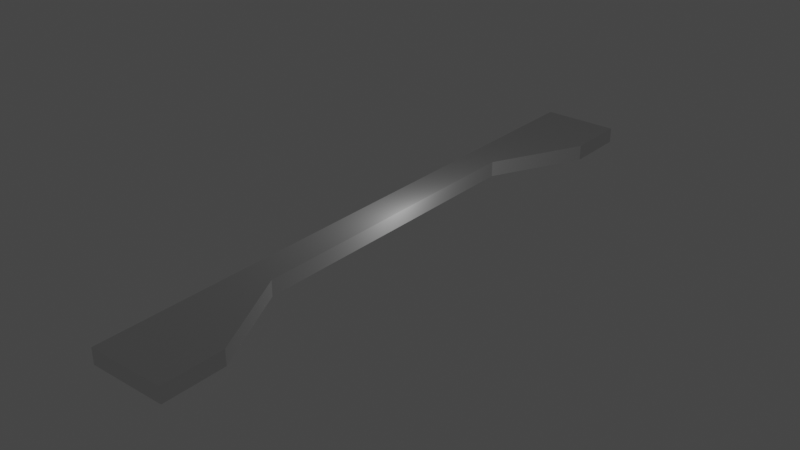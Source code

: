 # Source: segment_thin_right.blend  (saved by Blender 3.4.6; exported with 4.5.12 LTS)
import bpy
from mathutils import Matrix  # noqa: F401  (used for matrix-valued properties, if any)

bpy.ops.wm.read_factory_settings(use_empty=True)
scene = bpy.context.scene
scene.name = 'Scene'

# ---- collections
col_collection = bpy.data.collections.new('Collection'); scene.collection.children.link(col_collection)

# ---- world
world_world = bpy.data.worlds.new('World'); scene.world = world_world
world_world.use_nodes = True; world_world.node_tree.nodes.clear()
_N = world_world.node_tree.nodes; _L = world_world.node_tree.links
n0 = _N.new('ShaderNodeOutputWorld'); n0.name = 'World Output'; n0.location = (300, 300)
n1 = _N.new('ShaderNodeBackground'); n1.name = 'Background'; n1.location = (10, 300)
n1.inputs[0].default_value = (0.05088, 0.05088, 0.05088, 1.0)
_L.new(n1.outputs[0], n0.inputs[0])
n0.is_active_output = True
world_world.color = (0.05088, 0.05088, 0.05088)
world_world.use_sun_shadow = False
world_world.sun_shadow_jitter_overblur = 0.0

# ---- lights
light_light = bpy.data.lights.new('Light', 'POINT')
light_light.transmission_factor = 0.0
light_light.energy = 1000.0
light_light.shadow_soft_size = 0.1
light_light.shadow_maximum_resolution = 0.006
light_light.use_absolute_resolution = True

# ---- meshes
me_cube = bpy.data.meshes.new('Cube')
me_cube.from_pydata([(-1.0, -1.0, -1.0), (-1.0, -1.0, 1.0), (-1.0, 1.0, -1.0), (-1.0, 1.0, 1.0), (1.0, -1.0, -1.0), (1.0, -1.0, 1.0), (1.0, 1.0, -1.0), (1.0, 1.0, 1.0), (0.6, 1.0, -1.0), (0.2, 1.0, -1.0), (-0.2, 1.0, -1.0), (-0.6, 1.0, -1.0), (-0.6, 1.0, 1.0), (-0.2, 1.0, 1.0), (0.2, 1.0, 1.0), (0.6, 1.0, 1.0), (-0.6, -1.0, -1.0), (-0.2, -1.0, -1.0), (0.2, -1.0, -1.0), (0.6, -1.0, -1.0), (0.6, -1.0, 1.0), (0.2, -1.0, 1.0), (-0.2, -1.0, 1.0), (-0.6, -1.0, 1.0), (-1.0, 0.5, -1.0), (-1.0, 0.0, -1.0), (-1.0, -0.5, -1.0), (-1.0, -0.5, 1.0), (-1.0, 0.0, 1.0), (-1.0, 0.5, 1.0), (1.0, -0.5, -1.0), (1.0, 0.0, -1.0), (1.0, 0.5, -1.0), (1.0, 0.5, 1.0), (1.0, 0.0, 1.0), (1.0, -0.5, 1.0), (0.6, 0.5, 1.0), (0.6, 0.0, 1.0), (0.6, -0.5, 1.0), (0.2, 0.5, 1.0), (0.2, 0.0, 1.0), (0.2, -0.5, 1.0), (-0.2, 0.5, 1.0), (-0.2, 0.0, 1.0), (-0.2, -0.5, 1.0), (-0.6, 0.5, 1.0), (-0.6, 0.0, 1.0), (-0.6, -0.5, 1.0), (-0.6, 0.5, -1.0), (-0.6, 0.0, -1.0), (-0.6, -0.5, -1.0), (-0.2, 0.5, -1.0), (-0.2, 0.0, -1.0), (-0.2, -0.5, -1.0), (0.2, 0.5, -1.0), (0.2, 0.0, -1.0), (0.2, -0.5, -1.0), (0.6, 0.5, -1.0), (0.6, 0.0, -1.0), (0.6, -0.5, -1.0), (-1.0, -19.0, -1.0), (-1.0, -19.0, 1.0), (-1.0, -17.0, -1.0), (-1.0, -17.0, 1.0), (1.0, -19.0, -1.0), (1.0, -19.0, 1.0), (1.0, -17.0, -1.0), (1.0, -17.0, 1.0), (0.6, -17.0, -1.0), (0.2, -17.0, -1.0), (-0.2, -17.0, -1.0), (-0.6, -17.0, -1.0), (-0.6, -17.0, 1.0), (-0.2, -17.0, 1.0), (0.2, -17.0, 1.0), (0.6, -17.0, 1.0), (-0.6, -19.0, -1.0), (-0.2, -19.0, -1.0), (0.2, -19.0, -1.0), (0.6, -19.0, -1.0), (0.6, -19.0, 1.0), (0.2, -19.0, 1.0), (-0.2, -19.0, 1.0), (-0.6, -19.0, 1.0), (-1.0, -17.5, -1.0), (-1.0, -18.0, -1.0), (-1.0, -18.5, -1.0), (-1.0, -18.5, 1.0), (-1.0, -18.0, 1.0), (-1.0, -17.5, 1.0), (1.0, -18.5, -1.0), (1.0, -18.0, -1.0), (1.0, -17.5, -1.0), (1.0, -17.5, 1.0), (1.0, -18.0, 1.0), (1.0, -18.5, 1.0), (0.6, -17.5, 1.0), (0.6, -18.0, 1.0), (0.6, -18.5, 1.0), (0.2, -17.5, 1.0), (0.2, -18.0, 1.0), (0.2, -18.5, 1.0), (-0.2, -17.5, 1.0), (-0.2, -18.0, 1.0), (-0.2, -18.5, 1.0), (-0.6, -17.5, 1.0), (-0.6, -18.0, 1.0), (-0.6, -18.5, 1.0), (-0.6, -17.5, -1.0), (-0.6, -18.0, -1.0), (-0.6, -18.5, -1.0), (-0.2, -17.5, -1.0), (-0.2, -18.0, -1.0), (-0.2, -18.5, -1.0), (0.2, -17.5, -1.0), (0.2, -18.0, -1.0), (0.2, -18.5, -1.0), (0.6, -17.5, -1.0), (0.6, -18.0, -1.0), (0.6, -18.5, -1.0), (-1.0, -17.0, -1.0), (-1.0, -17.0, 1.0), (-1.0, -1.0, -1.0), (-1.0, -1.0, 1.0), (-0.2, -17.0, -1.0), (-0.2, -17.0, 1.0), (-0.2, -1.0, -1.0), (-0.2, -1.0, 1.0), (-1.0, -1.5, -1.0), (-1.0, -2.0, -1.0), (-1.0, -2.5, -1.0), (-1.0, -3.0, -1.0), (-1.0, -3.5, -1.0), (-1.0, -4.0, -1.0), (-1.0, -4.5, -1.0), (-1.0, -5.0, -1.0), (-1.0, -5.5, -1.0), (-1.0, -6.0, -1.0), (-1.0, -6.5, -1.0), (-1.0, -7.0, -1.0), (-1.0, -7.5, -1.0), (-1.0, -8.0, -1.0), (-1.0, -8.5, -1.0), (-1.0, -9.0, -1.0), (-1.0, -9.5, -1.0), (-1.0, -10.0, -1.0), (-1.0, -10.5, -1.0), (-1.0, -11.0, -1.0), (-1.0, -11.5, -1.0), (-1.0, -12.0, -1.0), (-1.0, -12.5, -1.0), (-1.0, -13.0, -1.0), (-1.0, -13.5, -1.0), (-1.0, -14.0, -1.0), (-1.0, -14.5, -1.0), (-1.0, -15.0, -1.0), (-1.0, -15.5, -1.0), (-1.0, -16.0, -1.0), (-1.0, -16.5, -1.0), (-1.0, -16.5, 1.0), (-1.0, -16.0, 1.0), (-1.0, -15.5, 1.0), (-1.0, -15.0, 1.0), (-1.0, -14.5, 1.0), (-1.0, -14.0, 1.0), (-1.0, -13.5, 1.0), (-1.0, -13.0, 1.0), (-1.0, -12.5, 1.0), (-1.0, -12.0, 1.0), (-1.0, -11.5, 1.0), (-1.0, -11.0, 1.0), (-1.0, -10.5, 1.0), (-1.0, -10.0, 1.0), (-1.0, -9.5, 1.0), (-1.0, -9.0, 1.0), (-1.0, -8.5, 1.0), (-1.0, -8.0, 1.0), (-1.0, -7.5, 1.0), (-1.0, -7.0, 1.0), (-1.0, -6.5, 1.0), (-1.0, -6.0, 1.0), (-1.0, -5.5, 1.0), (-1.0, -5.0, 1.0), (-1.0, -4.5, 1.0), (-1.0, -4.0, 1.0), (-1.0, -3.5, 1.0), (-1.0, -3.0, 1.0), (-1.0, -2.5, 1.0), (-1.0, -2.0, 1.0), (-1.0, -1.5, 1.0), (-0.2, -16.5, -1.0), (-0.2, -16.0, -1.0), (-0.2, -15.5, -1.0), (-0.2, -15.0, -1.0), (-0.2, -14.5, -1.0), (-0.2, -14.0, -1.0), (-0.2, -13.5, -1.0), (-0.2, -13.0, -1.0), (-0.2, -12.5, -1.0), (-0.2, -12.0, -1.0), (-0.2, -11.5, -1.0), (-0.2, -11.0, -1.0), (-0.2, -10.5, -1.0), (-0.2, -10.0, -1.0), (-0.2, -9.5, -1.0), (-0.2, -9.0, -1.0), (-0.2, -8.5, -1.0), (-0.2, -8.0, -1.0), (-0.2, -7.5, -1.0), (-0.2, -7.0, -1.0), (-0.2, -6.5, -1.0), (-0.2, -6.0, -1.0), (-0.2, -5.5, -1.0), (-0.2, -5.0, -1.0), (-0.2, -4.5, -1.0), (-0.2, -4.0, -1.0), (-0.2, -3.5, -1.0), (-0.2, -3.0, -1.0), (-0.2, -2.5, -1.0), (-0.2, -2.0, -1.0), (-0.2, -1.5, -1.0), (-0.2, -1.5, 1.0), (-0.2, -2.0, 1.0), (-0.2, -2.5, 1.0), (-0.2, -3.0, 1.0), (-0.2, -3.5, 1.0), (-0.2, -4.0, 1.0), (-0.2, -4.5, 1.0), (-0.2, -5.0, 1.0), (-0.2, -5.5, 1.0), (-0.2, -6.0, 1.0), (-0.2, -6.5, 1.0), (-0.2, -7.0, 1.0), (-0.2, -7.5, 1.0), (-0.2, -8.0, 1.0), (-0.2, -8.5, 1.0), (-0.2, -9.0, 1.0), (-0.2, -9.5, 1.0), (-0.2, -10.0, 1.0), (-0.2, -10.5, 1.0), (-0.2, -11.0, 1.0), (-0.2, -11.5, 1.0), (-0.2, -12.0, 1.0), (-0.2, -12.5, 1.0), (-0.2, -13.0, 1.0), (-0.2, -13.5, 1.0), (-0.2, -14.0, 1.0), (-0.2, -14.5, 1.0), (-0.2, -15.0, 1.0), (-0.2, -15.5, 1.0), (-0.2, -16.0, 1.0), (-0.2, -16.5, 1.0), (-0.6, -1.0, -1.0), (-0.6, -1.0, 1.0), (-0.6, -17.0, -1.0), (-0.6, -17.0, 1.0), (-0.6, -1.5, 1.0), (-0.6, -2.0, 1.0), (-0.6, -2.5, 1.0), (-0.6, -3.0, 1.0), (-0.6, -3.5, 1.0), (-0.6, -4.0, 1.0), (-0.6, -4.5, 1.0), (-0.6, -5.0, 1.0), (-0.6, -5.5, 1.0), (-0.6, -6.0, 1.0), (-0.6, -6.5, 1.0), (-0.6, -7.0, 1.0), (-0.6, -7.5, 1.0), (-0.6, -8.0, 1.0), (-0.6, -8.5, 1.0), (-0.6, -9.0, 1.0), (-0.6, -9.5, 1.0), (-0.6, -10.0, 1.0), (-0.6, -10.5, 1.0), (-0.6, -11.0, 1.0), (-0.6, -11.5, 1.0), (-0.6, -12.0, 1.0), (-0.6, -12.5, 1.0), (-0.6, -13.0, 1.0), (-0.6, -13.5, 1.0), (-0.6, -14.0, 1.0), (-0.6, -14.5, 1.0), (-0.6, -15.0, 1.0), (-0.6, -15.5, 1.0), (-0.6, -16.0, 1.0), (-0.6, -16.5, 1.0), (-0.6, -1.5, -1.0), (-0.6, -2.0, -1.0), (-0.6, -2.5, -1.0), (-0.6, -3.0, -1.0), (-0.6, -3.5, -1.0), (-0.6, -4.0, -1.0), (-0.6, -4.5, -1.0), (-0.6, -5.0, -1.0), (-0.6, -5.5, -1.0), (-0.6, -6.0, -1.0), (-0.6, -6.5, -1.0), (-0.6, -7.0, -1.0), (-0.6, -7.5, -1.0), (-0.6, -8.0, -1.0), (-0.6, -8.5, -1.0), (-0.6, -9.0, -1.0), (-0.6, -9.5, -1.0), (-0.6, -10.0, -1.0), (-0.6, -10.5, -1.0), (-0.6, -11.0, -1.0), (-0.6, -11.5, -1.0), (-0.6, -12.0, -1.0), (-0.6, -12.5, -1.0), (-0.6, -13.0, -1.0), (-0.6, -13.5, -1.0), (-0.6, -14.0, -1.0), (-0.6, -14.5, -1.0), (-0.6, -15.0, -1.0), (-0.6, -15.5, -1.0), (-0.6, -16.0, -1.0), (-0.6, -16.5, -1.0)], [(5, 22), (127, 229)], [(24, 29, 3, 2), (8, 15, 7, 6), (30, 35, 5, 4), (16, 23, 1, 0), (59, 30, 4, 19), (47, 27, 1, 23), (35, 38, 20, 5), (38, 41, 21, 20), (41, 44, 22, 21), (44, 47, 23, 22), (26, 50, 16, 0), (50, 53, 17, 16), (53, 56, 18, 17), (56, 59, 19, 18), (4, 5, 20, 19), (19, 20, 21, 18), (18, 21, 22, 17), (17, 22, 23, 16), (2, 3, 12, 11), (11, 12, 13, 10), (10, 13, 14, 9), (9, 14, 15, 8), (9, 8, 57, 54), (54, 57, 58, 55), (55, 58, 59, 56), (10, 9, 54, 51), (51, 54, 55, 52), (52, 55, 56, 53), (11, 10, 51, 48), (48, 51, 52, 49), (49, 52, 53, 50), (2, 11, 48, 24), (24, 48, 49, 25), (25, 49, 50, 26), (13, 12, 45, 42), (42, 45, 46, 43), (43, 46, 47, 44), (14, 13, 42, 39), (39, 42, 43, 40), (40, 43, 44, 41), (15, 14, 39, 36), (36, 39, 40, 37), (37, 40, 41, 38), (7, 15, 36, 33), (33, 36, 37, 34), (34, 37, 38, 35), (12, 3, 29, 45), (45, 29, 28, 46), (46, 28, 27, 47), (8, 6, 32, 57), (57, 32, 31, 58), (58, 31, 30, 59), (6, 7, 33, 32), (32, 33, 34, 31), (31, 34, 35, 30), (0, 1, 27, 26), (26, 27, 28, 25), (25, 28, 29, 24), (84, 89, 63, 62), (68, 75, 67, 66), (90, 95, 65, 64), (76, 83, 61, 60), (119, 90, 64, 79), (107, 87, 61, 83), (95, 98, 80, 65), (98, 101, 81, 80), (101, 104, 82, 81), (104, 107, 83, 82), (86, 110, 76, 60), (110, 113, 77, 76), (113, 116, 78, 77), (116, 119, 79, 78), (64, 65, 80, 79), (79, 80, 81, 78), (78, 81, 82, 77), (77, 82, 83, 76), (62, 63, 72, 71), (71, 72, 73, 70), (70, 73, 74, 69), (69, 74, 75, 68), (69, 68, 117, 114), (114, 117, 118, 115), (115, 118, 119, 116), (70, 69, 114, 111), (111, 114, 115, 112), (112, 115, 116, 113), (71, 70, 111, 108), (108, 111, 112, 109), (109, 112, 113, 110), (62, 71, 108, 84), (84, 108, 109, 85), (85, 109, 110, 86), (73, 72, 105, 102), (102, 105, 106, 103), (103, 106, 107, 104), (74, 73, 102, 99), (99, 102, 103, 100), (100, 103, 104, 101), (75, 74, 99, 96), (96, 99, 100, 97), (97, 100, 101, 98), (67, 75, 96, 93), (93, 96, 97, 94), (94, 97, 98, 95), (72, 63, 89, 105), (105, 89, 88, 106), (106, 88, 87, 107), (68, 66, 92, 117), (117, 92, 91, 118), (118, 91, 90, 119), (66, 67, 93, 92), (92, 93, 94, 91), (91, 94, 95, 90), (60, 61, 87, 86), (86, 87, 88, 85), (85, 88, 89, 84), (128, 189, 123, 122), (252, 253, 127, 126), (190, 251, 125, 124), (254, 255, 121, 120), (317, 190, 124, 254), (286, 159, 121, 255), (253, 123, 189, 256), (256, 189, 188, 257), (257, 188, 187, 258), (258, 187, 186, 259), (259, 186, 185, 260), (260, 185, 184, 261), (261, 184, 183, 262), (262, 183, 182, 263), (263, 182, 181, 264), (264, 181, 180, 265), (265, 180, 179, 266), (266, 179, 178, 267), (267, 178, 177, 268), (268, 177, 176, 269), (269, 176, 175, 270), (270, 175, 174, 271), (271, 174, 173, 272), (272, 173, 172, 273), (273, 172, 171, 274), (274, 171, 170, 275), (275, 170, 169, 276), (276, 169, 168, 277), (277, 168, 167, 278), (278, 167, 166, 279), (279, 166, 165, 280), (280, 165, 164, 281), (281, 164, 163, 282), (282, 163, 162, 283), (283, 162, 161, 284), (284, 161, 160, 285), (285, 160, 159, 286), (252, 126, 220, 287), (287, 220, 219, 288), (288, 219, 218, 289), (289, 218, 217, 290), (290, 217, 216, 291), (291, 216, 215, 292), (292, 215, 214, 293), (293, 214, 213, 294), (294, 213, 212, 295), (295, 212, 211, 296), (296, 211, 210, 297), (297, 210, 209, 298), (298, 209, 208, 299), (299, 208, 207, 300), (300, 207, 206, 301), (301, 206, 205, 302), (302, 205, 204, 303), (303, 204, 203, 304), (304, 203, 202, 305), (305, 202, 201, 306), (306, 201, 200, 307), (307, 200, 199, 308), (308, 199, 198, 309), (309, 198, 197, 310), (310, 197, 196, 311), (311, 196, 195, 312), (312, 195, 194, 313), (313, 194, 193, 314), (314, 193, 192, 315), (315, 192, 191, 316), (316, 191, 190, 317), (126, 127, 221, 220), (220, 221, 222, 219), (219, 222, 223, 218), (218, 223, 224, 217), (217, 224, 225, 216), (216, 225, 226, 215), (215, 226, 227, 214), (214, 227, 228, 213), (213, 228, 229, 212), (212, 229, 230, 211), (211, 230, 231, 210), (210, 231, 232, 209), (209, 232, 233, 208), (208, 233, 234, 207), (207, 234, 235, 206), (206, 235, 236, 205), (205, 236, 237, 204), (204, 237, 238, 203), (203, 238, 239, 202), (202, 239, 240, 201), (201, 240, 241, 200), (200, 241, 242, 199), (199, 242, 243, 198), (198, 243, 244, 197), (197, 244, 245, 196), (196, 245, 246, 195), (195, 246, 247, 194), (194, 247, 248, 193), (193, 248, 249, 192), (192, 249, 250, 191), (191, 250, 251, 190), (120, 121, 159, 158), (158, 159, 160, 157), (157, 160, 161, 156), (156, 161, 162, 155), (155, 162, 163, 154), (154, 163, 164, 153), (153, 164, 165, 152), (152, 165, 166, 151), (151, 166, 167, 150), (150, 167, 168, 149), (149, 168, 169, 148), (148, 169, 170, 147), (147, 170, 171, 146), (146, 171, 172, 145), (145, 172, 173, 144), (144, 173, 174, 143), (143, 174, 175, 142), (142, 175, 176, 141), (141, 176, 177, 140), (140, 177, 178, 139), (139, 178, 179, 138), (138, 179, 180, 137), (137, 180, 181, 136), (136, 181, 182, 135), (135, 182, 183, 134), (134, 183, 184, 133), (133, 184, 185, 132), (132, 185, 186, 131), (131, 186, 187, 130), (130, 187, 188, 129), (129, 188, 189, 128), (157, 316, 317, 158), (156, 315, 316, 157), (155, 314, 315, 156), (154, 313, 314, 155), (153, 312, 313, 154), (152, 311, 312, 153), (151, 310, 311, 152), (150, 309, 310, 151), (149, 308, 309, 150), (148, 307, 308, 149), (147, 306, 307, 148), (146, 305, 306, 147), (145, 304, 305, 146), (144, 303, 304, 145), (143, 302, 303, 144), (142, 301, 302, 143), (141, 300, 301, 142), (140, 299, 300, 141), (139, 298, 299, 140), (138, 297, 298, 139), (137, 296, 297, 138), (136, 295, 296, 137), (135, 294, 295, 136), (134, 293, 294, 135), (133, 292, 293, 134), (132, 291, 292, 133), (131, 290, 291, 132), (130, 289, 290, 131), (129, 288, 289, 130), (128, 287, 288, 129), (122, 252, 287, 128), (250, 285, 286, 251), (249, 284, 285, 250), (248, 283, 284, 249), (247, 282, 283, 248), (246, 281, 282, 247), (245, 280, 281, 246), (244, 279, 280, 245), (243, 278, 279, 244), (242, 277, 278, 243), (241, 276, 277, 242), (240, 275, 276, 241), (239, 274, 275, 240), (238, 273, 274, 239), (237, 272, 273, 238), (236, 271, 272, 237), (235, 270, 271, 236), (234, 269, 270, 235), (233, 268, 269, 234), (232, 267, 268, 233), (231, 266, 267, 232), (230, 265, 266, 231), (229, 264, 265, 230), (228, 263, 264, 229), (227, 262, 263, 228), (226, 261, 262, 227), (225, 260, 261, 226), (224, 259, 260, 225), (223, 258, 259, 224), (222, 257, 258, 223), (221, 256, 257, 222), (127, 253, 256, 221), (251, 286, 255, 125), (158, 317, 254, 120), (124, 125, 255, 254), (122, 123, 253, 252), (5, 127, 226), (5, 226, 215, 4), (4, 215, 126), (67, 246, 125), (246, 67, 66, 195), (195, 66, 124)])
_uv = me_cube.uv_layers.new(name='UVMap')
_uv.uv.foreach_set('vector', [0.375, 0.1875, 0.625, 0.1875, 0.625, 0.25, 0.375, 0.25, 0.375, 0.45, 0.625, 0.45, 0.625, 0.5, 0.375, 0.5, 0.375, 0.6875, 0.625, 0.6875, 0.625, 0.75, 0.375, 0.75, 0.375, 0.95, 0.625, 0.95, 0.625, 1.0, 0.375, 1.0, 0.325, 0.6875, 0.375, 0.6875, 0.375, 0.75, 0.325, 0.75, 0.825, 0.6875, 0.875, 0.6875, 0.875, 0.75, 0.825, 0.75, 0.625, 0.6875, 0.675, 0.6875, 0.675, 0.75, 0.625, 0.75, 0.675, 0.6875, 0.725, 0.6875, 0.725, 0.75, 0.675, 0.75, 0.725, 0.6875, 0.775, 0.6875, 0.775, 0.75, 0.725, 0.75, 0.775, 0.6875, 0.825, 0.6875, 0.825, 0.75, 0.775, 0.75, 0.125, 0.6875, 0.175, 0.6875, 0.175, 0.75, 0.125, 0.75, 0.175, 0.6875, 0.225, 0.6875, 0.225, 0.75, 0.175, 0.75, 0.225, 0.6875, 0.275, 0.6875, 0.275, 0.75, 0.225, 0.75, 0.275, 0.6875, 0.325, 0.6875, 0.325, 0.75, 0.275, 0.75, 0.375, 0.75, 0.625, 0.75, 0.625, 0.8, 0.375, 0.8, 0.375, 0.8, 0.625, 0.8, 0.625, 0.85, 0.375, 0.85, 0.375, 0.85, 0.625, 0.85, 0.625, 0.9, 0.375, 0.9, 0.375, 0.9, 0.625, 0.9, 0.625, 0.95, 0.375, 0.95, 0.375, 0.25, 0.625, 0.25, 0.625, 0.3, 0.375, 0.3, 0.375, 0.3, 0.625, 0.3, 0.625, 0.35, 0.375, 0.35, 0.375, 0.35, 0.625, 0.35, 0.625, 0.4, 0.375, 0.4, 0.375, 0.4, 0.625, 0.4, 0.625, 0.45, 0.375, 0.45, 0.275, 0.5, 0.325, 0.5, 0.325, 0.5625, 0.275, 0.5625, 0.275, 0.5625, 0.325, 0.5625, 0.325, 0.625, 0.275, 0.625, 0.275, 0.625, 0.325, 0.625, 0.325, 0.6875, 0.275, 0.6875, 0.225, 0.5, 0.275, 0.5, 0.275, 0.5625, 0.225, 0.5625, 0.225, 0.5625, 0.275, 0.5625, 0.275, 0.625, 0.225, 0.625, 0.225, 0.625, 0.275, 0.625, 0.275, 0.6875, 0.225, 0.6875, 0.175, 0.5, 0.225, 0.5, 0.225, 0.5625, 0.175, 0.5625, 0.175, 0.5625, 0.225, 0.5625, 0.225, 0.625, 0.175, 0.625, 0.175, 0.625, 0.225, 0.625, 0.225, 0.6875, 0.175, 0.6875, 0.125, 0.5, 0.175, 0.5, 0.175, 0.5625, 0.125, 0.5625, 0.125, 0.5625, 0.175, 0.5625, 0.175, 0.625, 0.125, 0.625, 0.125, 0.625, 0.175, 0.625, 0.175, 0.6875, 0.125, 0.6875, 0.775, 0.5, 0.825, 0.5, 0.825, 0.5625, 0.775, 0.5625, 0.775, 0.5625, 0.825, 0.5625, 0.825, 0.625, 0.775, 0.625, 0.775, 0.625, 0.825, 0.625, 0.825, 0.6875, 0.775, 0.6875, 0.725, 0.5, 0.775, 0.5, 0.775, 0.5625, 0.725, 0.5625, 0.725, 0.5625, 0.775, 0.5625, 0.775, 0.625, 0.725, 0.625, 0.725, 0.625, 0.775, 0.625, 0.775, 0.6875, 0.725, 0.6875, 0.675, 0.5, 0.725, 0.5, 0.725, 0.5625, 0.675, 0.5625, 0.675, 0.5625, 0.725, 0.5625, 0.725, 0.625, 0.675, 0.625, 0.675, 0.625, 0.725, 0.625, 0.725, 0.6875, 0.675, 0.6875, 0.625, 0.5, 0.675, 0.5, 0.675, 0.5625, 0.625, 0.5625, 0.625, 0.5625, 0.675, 0.5625, 0.675, 0.625, 0.625, 0.625, 0.625, 0.625, 0.675, 0.625, 0.675, 0.6875, 0.625, 0.6875, 0.825, 0.5, 0.875, 0.5, 0.875, 0.5625, 0.825, 0.5625, 0.825, 0.5625, 0.875, 0.5625, 0.875, 0.625, 0.825, 0.625, 0.825, 0.625, 0.875, 0.625, 0.875, 0.6875, 0.825, 0.6875, 0.325, 0.5, 0.375, 0.5, 0.375, 0.5625, 0.325, 0.5625, 0.325, 0.5625, 0.375, 0.5625, 0.375, 0.625, 0.325, 0.625, 0.325, 0.625, 0.375, 0.625, 0.375, 0.6875, 0.325, 0.6875, 0.375, 0.5, 0.625, 0.5, 0.625, 0.5625, 0.375, 0.5625, 0.375, 0.5625, 0.625, 0.5625, 0.625, 0.625, 0.375, 0.625, 0.375, 0.625, 0.625, 0.625, 0.625, 0.6875, 0.375, 0.6875, 0.375, 0.0, 0.625, 0.0, 0.625, 0.0625, 0.375, 0.0625, 0.375, 0.0625, 0.625, 0.0625, 0.625, 0.125, 0.375, 0.125, 0.375, 0.125, 0.625, 0.125, 0.625, 0.1875, 0.375, 0.1875, 0.375, 0.1875, 0.625, 0.1875, 0.625, 0.25, 0.375, 0.25, 0.375, 0.45, 0.625, 0.45, 0.625, 0.5, 0.375, 0.5, 0.375, 0.6875, 0.625, 0.6875, 0.625, 0.75, 0.375, 0.75, 0.375, 0.95, 0.625, 0.95, 0.625, 1.0, 0.375, 1.0, 0.325, 0.6875, 0.375, 0.6875, 0.375, 0.75, 0.325, 0.75, 0.825, 0.6875, 0.875, 0.6875, 0.875, 0.75, 0.825, 0.75, 0.625, 0.6875, 0.675, 0.6875, 0.675, 0.75, 0.625, 0.75, 0.675, 0.6875, 0.725, 0.6875, 0.725, 0.75, 0.675, 0.75, 0.725, 0.6875, 0.775, 0.6875, 0.775, 0.75, 0.725, 0.75, 0.775, 0.6875, 0.825, 0.6875, 0.825, 0.75, 0.775, 0.75, 0.125, 0.6875, 0.175, 0.6875, 0.175, 0.75, 0.125, 0.75, 0.175, 0.6875, 0.225, 0.6875, 0.225, 0.75, 0.175, 0.75, 0.225, 0.6875, 0.275, 0.6875, 0.275, 0.75, 0.225, 0.75, 0.275, 0.6875, 0.325, 0.6875, 0.325, 0.75, 0.275, 0.75, 0.375, 0.75, 0.625, 0.75, 0.625, 0.8, 0.375, 0.8, 0.375, 0.8, 0.625, 0.8, 0.625, 0.85, 0.375, 0.85, 0.375, 0.85, 0.625, 0.85, 0.625, 0.9, 0.375, 0.9, 0.375, 0.9, 0.625, 0.9, 0.625, 0.95, 0.375, 0.95, 0.375, 0.25, 0.625, 0.25, 0.625, 0.3, 0.375, 0.3, 0.375, 0.3, 0.625, 0.3, 0.625, 0.35, 0.375, 0.35, 0.375, 0.35, 0.625, 0.35, 0.625, 0.4, 0.375, 0.4, 0.375, 0.4, 0.625, 0.4, 0.625, 0.45, 0.375, 0.45, 0.275, 0.5, 0.325, 0.5, 0.325, 0.5625, 0.275, 0.5625, 0.275, 0.5625, 0.325, 0.5625, 0.325, 0.625, 0.275, 0.625, 0.275, 0.625, 0.325, 0.625, 0.325, 0.6875, 0.275, 0.6875, 0.225, 0.5, 0.275, 0.5, 0.275, 0.5625, 0.225, 0.5625, 0.225, 0.5625, 0.275, 0.5625, 0.275, 0.625, 0.225, 0.625, 0.225, 0.625, 0.275, 0.625, 0.275, 0.6875, 0.225, 0.6875, 0.175, 0.5, 0.225, 0.5, 0.225, 0.5625, 0.175, 0.5625, 0.175, 0.5625, 0.225, 0.5625, 0.225, 0.625, 0.175, 0.625, 0.175, 0.625, 0.225, 0.625, 0.225, 0.6875, 0.175, 0.6875, 0.125, 0.5, 0.175, 0.5, 0.175, 0.5625, 0.125, 0.5625, 0.125, 0.5625, 0.175, 0.5625, 0.175, 0.625, 0.125, 0.625, 0.125, 0.625, 0.175, 0.625, 0.175, 0.6875, 0.125, 0.6875, 0.775, 0.5, 0.825, 0.5, 0.825, 0.5625, 0.775, 0.5625, 0.775, 0.5625, 0.825, 0.5625, 0.825, 0.625, 0.775, 0.625, 0.775, 0.625, 0.825, 0.625, 0.825, 0.6875, 0.775, 0.6875, 0.725, 0.5, 0.775, 0.5, 0.775, 0.5625, 0.725, 0.5625, 0.725, 0.5625, 0.775, 0.5625, 0.775, 0.625, 0.725, 0.625, 0.725, 0.625, 0.775, 0.625, 0.775, 0.6875, 0.725, 0.6875, 0.675, 0.5, 0.725, 0.5, 0.725, 0.5625, 0.675, 0.5625, 0.675, 0.5625, 0.725, 0.5625, 0.725, 0.625, 0.675, 0.625, 0.675, 0.625, 0.725, 0.625, 0.725, 0.6875, 0.675, 0.6875, 0.625, 0.5, 0.675, 0.5, 0.675, 0.5625, 0.625, 0.5625, 0.625, 0.5625, 0.675, 0.5625, 0.675, 0.625, 0.625, 0.625, 0.625, 0.625, 0.675, 0.625, 0.675, 0.6875, 0.625, 0.6875, 0.825, 0.5, 0.875, 0.5, 0.875, 0.5625, 0.825, 0.5625, 0.825, 0.5625, 0.875, 0.5625, 0.875, 0.625, 0.825, 0.625, 0.825, 0.625, 0.875, 0.625, 0.875, 0.6875, 0.825, 0.6875, 0.325, 0.5, 0.375, 0.5, 0.375, 0.5625, 0.325, 0.5625, 0.325, 0.5625, 0.375, 0.5625, 0.375, 0.625, 0.325, 0.625, 0.325, 0.625, 0.375, 0.625, 0.375, 0.6875, 0.325, 0.6875, 0.375, 0.5, 0.625, 0.5, 0.625, 0.5625, 0.375, 0.5625, 0.375, 0.5625, 0.625, 0.5625, 0.625, 0.625, 0.375, 0.625, 0.375, 0.625, 0.625, 0.625, 0.625, 0.6875, 0.375, 0.6875, 0.375, 0.0, 0.625, 0.0, 0.625, 0.0625, 0.375, 0.0625, 0.375, 0.0625, 0.625, 0.0625, 0.625, 0.125, 0.375, 0.125, 0.375, 0.125, 0.625, 0.125, 0.625, 0.1875, 0.375, 0.1875, 0.375, 0.2422, 0.625, 0.2422, 0.625, 0.25, 0.375, 0.25, 0.375, 0.375, 0.625, 0.375, 0.625, 0.5, 0.375, 0.5, 0.375, 0.7422, 0.625, 0.7422, 0.625, 0.75, 0.375, 0.75, 0.375, 0.875, 0.625, 0.875, 0.625, 1.0, 0.375, 1.0, 0.25, 0.7422, 0.375, 0.7422, 0.375, 0.75, 0.25, 0.75, 0.75, 0.7422, 0.875, 0.7422, 0.875, 0.75, 0.75, 0.75, 0.75, 0.5, 0.875, 0.5, 0.875, 0.5078, 0.75, 0.5078, 0.75, 0.5078, 0.875, 0.5078, 0.875, 0.5156, 0.75, 0.5156, 0.75, 0.5156, 0.875, 0.5156, 0.875, 0.5234, 0.75, 0.5234, 0.75, 0.5234, 0.875, 0.5234, 0.875, 0.5313, 0.75, 0.5312, 0.75, 0.5312, 0.875, 0.5313, 0.875, 0.5391, 0.75, 0.5391, 0.75, 0.5391, 0.875, 0.5391, 0.875, 0.5469, 0.75, 0.5469, 0.75, 0.5469, 0.875, 0.5469, 0.875, 0.5547, 0.75, 0.5547, 0.75, 0.5547, 0.875, 0.5547, 0.875, 0.5625, 0.75, 0.5625, 0.75, 0.5625, 0.875, 0.5625, 0.875, 0.5703, 0.75, 0.5703, 0.75, 0.5703, 0.875, 0.5703, 0.875, 0.5781, 0.75, 0.5781, 0.75, 0.5781, 0.875, 0.5781, 0.875, 0.5859, 0.75, 0.5859, 0.75, 0.5859, 0.875, 0.5859, 0.875, 0.5938, 0.75, 0.5938, 0.75, 0.5938, 0.875, 0.5938, 0.875, 0.6016, 0.75, 0.6016, 0.75, 0.6016, 0.875, 0.6016, 0.875, 0.6094, 0.75, 0.6094, 0.75, 0.6094, 0.875, 0.6094, 0.875, 0.6172, 0.75, 0.6172, 0.75, 0.6172, 0.875, 0.6172, 0.875, 0.625, 0.75, 0.625, 0.75, 0.625, 0.875, 0.625, 0.875, 0.6328, 0.75, 0.6328, 0.75, 0.6328, 0.875, 0.6328, 0.875, 0.6406, 0.75, 0.6406, 0.75, 0.6406, 0.875, 0.6406, 0.875, 0.6484, 0.75, 0.6484, 0.75, 0.6484, 0.875, 0.6484, 0.875, 0.6562, 0.75, 0.6562, 0.75, 0.6562, 0.875, 0.6562, 0.875, 0.6641, 0.75, 0.6641, 0.75, 0.6641, 0.875, 0.6641, 0.875, 0.6719, 0.75, 0.6719, 0.75, 0.6719, 0.875, 0.6719, 0.875, 0.6797, 0.75, 0.6797, 0.75, 0.6797, 0.875, 0.6797, 0.875, 0.6875, 0.75, 0.6875, 0.75, 0.6875, 0.875, 0.6875, 0.875, 0.6953, 0.75, 0.6953, 0.75, 0.6953, 0.875, 0.6953, 0.875, 0.7031, 0.75, 0.7031, 0.75, 0.7031, 0.875, 0.7031, 0.875, 0.7109, 0.75, 0.7109, 0.75, 0.7109, 0.875, 0.7109, 0.875, 0.7187, 0.75, 0.7187, 0.75, 0.7187, 0.875, 0.7187, 0.875, 0.7266, 0.75, 0.7266, 0.75, 0.7266, 0.875, 0.7266, 0.875, 0.7344, 0.75, 0.7344, 0.75, 0.7344, 0.875, 0.7344, 0.875, 0.7422, 0.75, 0.7422, 0.25, 0.5, 0.375, 0.5, 0.375, 0.5078, 0.25, 0.5078, 0.25, 0.5078, 0.375, 0.5078, 0.375, 0.5156, 0.25, 0.5156, 0.25, 0.5156, 0.375, 0.5156, 0.375, 0.5234, 0.25, 0.5234, 0.25, 0.5234, 0.375, 0.5234, 0.375, 0.5313, 0.25, 0.5312, 0.25, 0.5312, 0.375, 0.5313, 0.375, 0.5391, 0.25, 0.5391, 0.25, 0.5391, 0.375, 0.5391, 0.375, 0.5469, 0.25, 0.5469, 0.25, 0.5469, 0.375, 0.5469, 0.375, 0.5547, 0.25, 0.5547, 0.25, 0.5547, 0.375, 0.5547, 0.375, 0.5625, 0.25, 0.5625, 0.25, 0.5625, 0.375, 0.5625, 0.375, 0.5703, 0.25, 0.5703, 0.25, 0.5703, 0.375, 0.5703, 0.375, 0.5781, 0.25, 0.5781, 0.25, 0.5781, 0.375, 0.5781, 0.375, 0.5859, 0.25, 0.5859, 0.25, 0.5859, 0.375, 0.5859, 0.375, 0.5938, 0.25, 0.5938, 0.25, 0.5938, 0.375, 0.5938, 0.375, 0.6016, 0.25, 0.6016, 0.25, 0.6016, 0.375, 0.6016, 0.375, 0.6094, 0.25, 0.6094, 0.25, 0.6094, 0.375, 0.6094, 0.375, 0.6172, 0.25, 0.6172, 0.25, 0.6172, 0.375, 0.6172, 0.375, 0.625, 0.25, 0.625, 0.25, 0.625, 0.375, 0.625, 0.375, 0.6328, 0.25, 0.6328, 0.25, 0.6328, 0.375, 0.6328, 0.375, 0.6406, 0.25, 0.6406, 0.25, 0.6406, 0.375, 0.6406, 0.375, 0.6484, 0.25, 0.6484, 0.25, 0.6484, 0.375, 0.6484, 0.375, 0.6562, 0.25, 0.6562, 0.25, 0.6562, 0.375, 0.6562, 0.375, 0.6641, 0.25, 0.6641, 0.25, 0.6641, 0.375, 0.6641, 0.375, 0.6719, 0.25, 0.6719, 0.25, 0.6719, 0.375, 0.6719, 0.375, 0.6797, 0.25, 0.6797, 0.25, 0.6797, 0.375, 0.6797, 0.375, 0.6875, 0.25, 0.6875, 0.25, 0.6875, 0.375, 0.6875, 0.375, 0.6953, 0.25, 0.6953, 0.25, 0.6953, 0.375, 0.6953, 0.375, 0.7031, 0.25, 0.7031, 0.25, 0.7031, 0.375, 0.7031, 0.375, 0.7109, 0.25, 0.7109, 0.25, 0.7109, 0.375, 0.7109, 0.375, 0.7187, 0.25, 0.7187, 0.25, 0.7187, 0.375, 0.7187, 0.375, 0.7266, 0.25, 0.7266, 0.25, 0.7266, 0.375, 0.7266, 0.375, 0.7344, 0.25, 0.7344, 0.25, 0.7344, 0.375, 0.7344, 0.375, 0.7422, 0.25, 0.7422, 0.375, 0.5, 0.625, 0.5, 0.625, 0.5078, 0.375, 0.5078, 0.375, 0.5078, 0.625, 0.5078, 0.625, 0.5156, 0.375, 0.5156, 0.375, 0.5156, 0.625, 0.5156, 0.625, 0.5234, 0.375, 0.5234, 0.375, 0.5234, 0.625, 0.5234, 0.625, 0.5312, 0.375, 0.5313, 0.375, 0.5313, 0.625, 0.5312, 0.625, 0.5391, 0.375, 0.5391, 0.375, 0.5391, 0.625, 0.5391, 0.625, 0.5469, 0.375, 0.5469, 0.375, 0.5469, 0.625, 0.5469, 0.625, 0.5547, 0.375, 0.5547, 0.375, 0.5547, 0.625, 0.5547, 0.625, 0.5625, 0.375, 0.5625, 0.375, 0.5625, 0.625, 0.5625, 0.625, 0.5703, 0.375, 0.5703, 0.375, 0.5703, 0.625, 0.5703, 0.625, 0.5781, 0.375, 0.5781, 0.375, 0.5781, 0.625, 0.5781, 0.625, 0.5859, 0.375, 0.5859, 0.375, 0.5859, 0.625, 0.5859, 0.625, 0.5937, 0.375, 0.5938, 0.375, 0.5938, 0.625, 0.5937, 0.625, 0.6016, 0.375, 0.6016, 0.375, 0.6016, 0.625, 0.6016, 0.625, 0.6094, 0.375, 0.6094, 0.375, 0.6094, 0.625, 0.6094, 0.625, 0.6172, 0.375, 0.6172, 0.375, 0.6172, 0.625, 0.6172, 0.625, 0.625, 0.375, 0.625, 0.375, 0.625, 0.625, 0.625, 0.625, 0.6328, 0.375, 0.6328, 0.375, 0.6328, 0.625, 0.6328, 0.625, 0.6406, 0.375, 0.6406, 0.375, 0.6406, 0.625, 0.6406, 0.625, 0.6484, 0.375, 0.6484, 0.375, 0.6484, 0.625, 0.6484, 0.625, 0.6562, 0.375, 0.6562, 0.375, 0.6562, 0.625, 0.6562, 0.625, 0.6641, 0.375, 0.6641, 0.375, 0.6641, 0.625, 0.6641, 0.625, 0.6719, 0.375, 0.6719, 0.375, 0.6719, 0.625, 0.6719, 0.625, 0.6797, 0.375, 0.6797, 0.375, 0.6797, 0.625, 0.6797, 0.625, 0.6875, 0.375, 0.6875, 0.375, 0.6875, 0.625, 0.6875, 0.625, 0.6953, 0.375, 0.6953, 0.375, 0.6953, 0.625, 0.6953, 0.625, 0.7031, 0.375, 0.7031, 0.375, 0.7031, 0.625, 0.7031, 0.625, 0.7109, 0.375, 0.7109, 0.375, 0.7109, 0.625, 0.7109, 0.625, 0.7188, 0.375, 0.7187, 0.375, 0.7187, 0.625, 0.7188, 0.625, 0.7266, 0.375, 0.7266, 0.375, 0.7266, 0.625, 0.7266, 0.625, 0.7344, 0.375, 0.7344, 0.375, 0.7344, 0.625, 0.7344, 0.625, 0.7422, 0.375, 0.7422, 0.375, 0.0, 0.625, 0.0, 0.625, 0.007812, 0.375, 0.007812, 0.375, 0.007812, 0.625, 0.007812, 0.625, 0.01562, 0.375, 0.01562, 0.375, 0.01562, 0.625, 0.01562, 0.625, 0.02344, 0.375, 0.02344, 0.375, 0.02344, 0.625, 0.02344, 0.625, 0.03125, 0.375, 0.03125, 0.375, 0.03125, 0.625, 0.03125, 0.625, 0.03906, 0.375, 0.03906, 0.375, 0.03906, 0.625, 0.03906, 0.625, 0.04688, 0.375, 0.04688, 0.375, 0.04688, 0.625, 0.04688, 0.625, 0.05469, 0.375, 0.05469, 0.375, 0.05469, 0.625, 0.05469, 0.625, 0.0625, 0.375, 0.0625, 0.375, 0.0625, 0.625, 0.0625, 0.625, 0.07031, 0.375, 0.07031, 0.375, 0.07031, 0.625, 0.07031, 0.625, 0.07812, 0.375, 0.07812, 0.375, 0.07812, 0.625, 0.07812, 0.625, 0.08594, 0.375, 0.08594, 0.375, 0.08594, 0.625, 0.08594, 0.625, 0.09375, 0.375, 0.09375, 0.375, 0.09375, 0.625, 0.09375, 0.625, 0.1016, 0.375, 0.1016, 0.375, 0.1016, 0.625, 0.1016, 0.625, 0.1094, 0.375, 0.1094, 0.375, 0.1094, 0.625, 0.1094, 0.625, 0.1172, 0.375, 0.1172, 0.375, 0.1172, 0.625, 0.1172, 0.625, 0.125, 0.375, 0.125, 0.375, 0.125, 0.625, 0.125, 0.625, 0.1328, 0.375, 0.1328, 0.375, 0.1328, 0.625, 0.1328, 0.625, 0.1406, 0.375, 0.1406, 0.375, 0.1406, 0.625, 0.1406, 0.625, 0.1484, 0.375, 0.1484, 0.375, 0.1484, 0.625, 0.1484, 0.625, 0.1562, 0.375, 0.1562, 0.375, 0.1562, 0.625, 0.1562, 0.625, 0.1641, 0.375, 0.1641, 0.375, 0.1641, 0.625, 0.1641, 0.625, 0.1719, 0.375, 0.1719, 0.375, 0.1719, 0.625, 0.1719, 0.625, 0.1797, 0.375, 0.1797, 0.375, 0.1797, 0.625, 0.1797, 0.625, 0.1875, 0.375, 0.1875, 0.375, 0.1875, 0.625, 0.1875, 0.625, 0.1953, 0.375, 0.1953, 0.375, 0.1953, 0.625, 0.1953, 0.625, 0.2031, 0.375, 0.2031, 0.375, 0.2031, 0.625, 0.2031, 0.625, 0.2109, 0.375, 0.2109, 0.375, 0.2109, 0.625, 0.2109, 0.625, 0.2188, 0.375, 0.2188, 0.375, 0.2188, 0.625, 0.2188, 0.625, 0.2266, 0.375, 0.2266, 0.375, 0.2266, 0.625, 0.2266, 0.625, 0.2344, 0.375, 0.2344, 0.375, 0.2344, 0.625, 0.2344, 0.625, 0.2422, 0.375, 0.2422, 0.125, 0.7344, 0.25, 0.7344, 0.25, 0.7422, 0.125, 0.7422, 0.125, 0.7266, 0.25, 0.7266, 0.25, 0.7344, 0.125, 0.7344, 0.125, 0.7188, 0.25, 0.7187, 0.25, 0.7266, 0.125, 0.7266, 0.125, 0.7109, 0.25, 0.7109, 0.25, 0.7187, 0.125, 0.7188, 0.125, 0.7031, 0.25, 0.7031, 0.25, 0.7109, 0.125, 0.7109, 0.125, 0.6953, 0.25, 0.6953, 0.25, 0.7031, 0.125, 0.7031, 0.125, 0.6875, 0.25, 0.6875, 0.25, 0.6953, 0.125, 0.6953, 0.125, 0.6797, 0.25, 0.6797, 0.25, 0.6875, 0.125, 0.6875, 0.125, 0.6719, 0.25, 0.6719, 0.25, 0.6797, 0.125, 0.6797, 0.125, 0.6641, 0.25, 0.6641, 0.25, 0.6719, 0.125, 0.6719, 0.125, 0.6562, 0.25, 0.6562, 0.25, 0.6641, 0.125, 0.6641, 0.125, 0.6484, 0.25, 0.6484, 0.25, 0.6562, 0.125, 0.6562, 0.125, 0.6406, 0.25, 0.6406, 0.25, 0.6484, 0.125, 0.6484, 0.125, 0.6328, 0.25, 0.6328, 0.25, 0.6406, 0.125, 0.6406, 0.125, 0.625, 0.25, 0.625, 0.25, 0.6328, 0.125, 0.6328, 0.125, 0.6172, 0.25, 0.6172, 0.25, 0.625, 0.125, 0.625, 0.125, 0.6094, 0.25, 0.6094, 0.25, 0.6172, 0.125, 0.6172, 0.125, 0.6016, 0.25, 0.6016, 0.25, 0.6094, 0.125, 0.6094, 0.125, 0.5937, 0.25, 0.5938, 0.25, 0.6016, 0.125, 0.6016, 0.125, 0.5859, 0.25, 0.5859, 0.25, 0.5938, 0.125, 0.5937, 0.125, 0.5781, 0.25, 0.5781, 0.25, 0.5859, 0.125, 0.5859, 0.125, 0.5703, 0.25, 0.5703, 0.25, 0.5781, 0.125, 0.5781, 0.125, 0.5625, 0.25, 0.5625, 0.25, 0.5703, 0.125, 0.5703, 0.125, 0.5547, 0.25, 0.5547, 0.25, 0.5625, 0.125, 0.5625, 0.125, 0.5469, 0.25, 0.5469, 0.25, 0.5547, 0.125, 0.5547, 0.125, 0.5391, 0.25, 0.5391, 0.25, 0.5469, 0.125, 0.5469, 0.125, 0.5312, 0.25, 0.5312, 0.25, 0.5391, 0.125, 0.5391, 0.125, 0.5234, 0.25, 0.5234, 0.25, 0.5312, 0.125, 0.5312, 0.125, 0.5156, 0.25, 0.5156, 0.25, 0.5234, 0.125, 0.5234, 0.125, 0.5078, 0.25, 0.5078, 0.25, 0.5156, 0.125, 0.5156, 0.125, 0.5, 0.25, 0.5, 0.25, 0.5078, 0.125, 0.5078, 0.625, 0.7344, 0.75, 0.7344, 0.75, 0.7422, 0.625, 0.7422, 0.625, 0.7266, 0.75, 0.7266, 0.75, 0.7344, 0.625, 0.7344, 0.625, 0.7188, 0.75, 0.7187, 0.75, 0.7266, 0.625, 0.7266, 0.625, 0.7109, 0.75, 0.7109, 0.75, 0.7187, 0.625, 0.7188, 0.625, 0.7031, 0.75, 0.7031, 0.75, 0.7109, 0.625, 0.7109, 0.625, 0.6953, 0.75, 0.6953, 0.75, 0.7031, 0.625, 0.7031, 0.625, 0.6875, 0.75, 0.6875, 0.75, 0.6953, 0.625, 0.6953, 0.625, 0.6797, 0.75, 0.6797, 0.75, 0.6875, 0.625, 0.6875, 0.625, 0.6719, 0.75, 0.6719, 0.75, 0.6797, 0.625, 0.6797, 0.625, 0.6641, 0.75, 0.6641, 0.75, 0.6719, 0.625, 0.6719, 0.625, 0.6562, 0.75, 0.6562, 0.75, 0.6641, 0.625, 0.6641, 0.625, 0.6484, 0.75, 0.6484, 0.75, 0.6562, 0.625, 0.6562, 0.625, 0.6406, 0.75, 0.6406, 0.75, 0.6484, 0.625, 0.6484, 0.625, 0.6328, 0.75, 0.6328, 0.75, 0.6406, 0.625, 0.6406, 0.625, 0.625, 0.75, 0.625, 0.75, 0.6328, 0.625, 0.6328, 0.625, 0.6172, 0.75, 0.6172, 0.75, 0.625, 0.625, 0.625, 0.625, 0.6094, 0.75, 0.6094, 0.75, 0.6172, 0.625, 0.6172, 0.625, 0.6016, 0.75, 0.6016, 0.75, 0.6094, 0.625, 0.6094, 0.625, 0.5937, 0.75, 0.5938, 0.75, 0.6016, 0.625, 0.6016, 0.625, 0.5859, 0.75, 0.5859, 0.75, 0.5938, 0.625, 0.5937, 0.625, 0.5781, 0.75, 0.5781, 0.75, 0.5859, 0.625, 0.5859, 0.625, 0.5703, 0.75, 0.5703, 0.75, 0.5781, 0.625, 0.5781, 0.625, 0.5625, 0.75, 0.5625, 0.75, 0.5703, 0.625, 0.5703, 0.625, 0.5547, 0.75, 0.5547, 0.75, 0.5625, 0.625, 0.5625, 0.625, 0.5469, 0.75, 0.5469, 0.75, 0.5547, 0.625, 0.5547, 0.625, 0.5391, 0.75, 0.5391, 0.75, 0.5469, 0.625, 0.5469, 0.625, 0.5312, 0.75, 0.5312, 0.75, 0.5391, 0.625, 0.5391, 0.625, 0.5234, 0.75, 0.5234, 0.75, 0.5312, 0.625, 0.5312, 0.625, 0.5156, 0.75, 0.5156, 0.75, 0.5234, 0.625, 0.5234, 0.625, 0.5078, 0.75, 0.5078, 0.75, 0.5156, 0.625, 0.5156, 0.625, 0.5, 0.75, 0.5, 0.75, 0.5078, 0.625, 0.5078, 0.625, 0.7422, 0.75, 0.7422, 0.75, 0.75, 0.625, 0.75, 0.125, 0.7422, 0.25, 0.7422, 0.25, 0.75, 0.125, 0.75, 0.375, 0.75, 0.625, 0.75, 0.625, 0.875, 0.375, 0.875, 0.375, 0.25, 0.625, 0.25, 0.625, 0.375, 0.375, 0.375, 0.0, 0.0, 0.0, 0.0, 0.0, 0.0, 0.0, 0.0, 0.0, 0.0, 0.0, 0.0, 0.0, 0.0, 0.0, 0.0, 0.0, 0.0, 0.0, 0.0, 0.0, 0.0, 0.0, 0.0, 0.0, 0.0, 0.0, 0.0, 0.0, 0.0, 0.0, 0.0, 0.0, 0.0, 0.0, 0.0, 0.0, 0.0, 0.0, 0.0])
me_cube.update()

# ---- objects
ob_light = bpy.data.objects.new('Light', light_light)
ob_cube = bpy.data.objects.new('Cube', me_cube)

# ---- transforms, parenting, visibility, modifiers, constraints
ob_light.location = (4.076, 1.005, 5.904)
ob_light.rotation_euler = (0.6503, 0.05522, 1.866)
ob_light.lock_rotations_4d = False
ob_light.empty_display_type = 'ARROWS'
ob_light.color = (0.0, 0.0, 0.0, 0.0)
ob_light.lineart.crease_threshold = 0.0
ob_cube.location = (0.0, 36.0, 1.0)
ob_cube.scale = (5.0, 4.0, 1.0)

# ---- collection membership
col_collection.objects.link(ob_light)
col_collection.objects.link(ob_cube)

# ---- scene / render settings (as saved in the file)
scene.frame_start = 1; scene.frame_end = 250; scene.frame_set(1)
scene.render.engine = 'BLENDER_EEVEE_NEXT'
scene.cycles.sampling_pattern = 'TABULATED_SOBOL'
scene.cycles.use_light_tree = False
scene.view_settings.view_transform = 'Filmic'
bpy.context.view_layer.update()

# ---- added for rendering (the .blend has no active camera): camera
cam_auto = bpy.data.cameras.new('AutoCamera')
cam_auto.lens = 50.0
cam_auto.sensor_width = 36.0
cam_auto.clip_end = 1309.52
ob_auto_camera = bpy.data.objects.new('AutoCamera', cam_auto)
scene.collection.objects.link(ob_auto_camera)
ob_auto_camera.location = (74.6169, -89.5403, 60.6936)
ob_auto_camera.rotation_euler = (1.09748, -7.21219e-08, 0.694738)
scene.camera = ob_auto_camera
bpy.context.view_layer.update()
